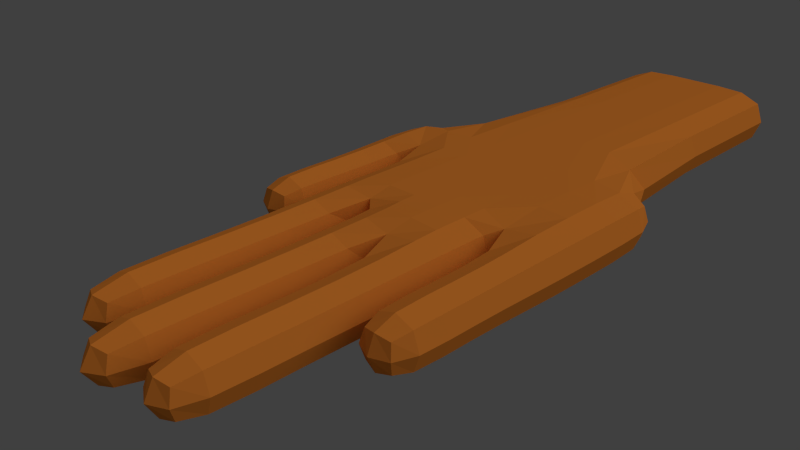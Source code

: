 # Source: air-hand-1.blend  (saved by Blender 2.68.0; exported with 4.5.12 LTS)
import bpy
from mathutils import Matrix  # noqa: F401  (used for matrix-valued properties, if any)

bpy.ops.wm.read_factory_settings(use_empty=True)
scene = bpy.context.scene
scene.name = 'Scene'

# ---- collections
col_collection_1 = bpy.data.collections.new('Collection 1'); scene.collection.children.link(col_collection_1)
col_collection_10 = bpy.data.collections.new('Collection 10'); scene.collection.children.link(col_collection_10)

# ---- materials (node trees are filled in below, after node groups)
mat_material = bpy.data.materials.new('Material')
mat_material.alpha_threshold = 0.0
mat_material.use_transparent_shadow = False
mat_material.diffuse_color = (0.8, 0.2402, 0.03371, 1.0)
mat_material.roughness = 0.5
mat_material.line_color = (0.0, 0.0, 0.0, 1.0)

# ---- material node trees

# ---- world
world_world = bpy.data.worlds.new('World'); scene.world = world_world
world_world.color = (0.05088, 0.05088, 0.05088)
world_world.use_sun_shadow = False
world_world.sun_shadow_jitter_overblur = 0.0
world_world.cycles.sampling_method = 'MANUAL'
world_world.cycles.sample_map_resolution = 256

# ---- cameras
cam_camera = bpy.data.cameras.new('Camera')
cam_camera.clip_end = 500.0
cam_camera.lens = 35.0
cam_camera.sensor_width = 32.0
cam_camera.sensor_height = 18.0
cam_camera.ortho_scale = 7.314
cam_camera.dof.focus_distance = 0.0
cam_camera.dof.aperture_fstop = 128.0

# ---- lights
light_lamp = bpy.data.lights.new('Lamp', 'SUN')
light_lamp.transmission_factor = 0.0
light_lamp.cutoff_distance = 30.0
light_lamp.angle = 1.571
light_lamp.energy = 1.0
light_lamp.shadow_buffer_clip_start = 1.001
light_lamp.shadow_soft_size = 1.0
light_lamp.shadow_cascade_max_distance = 1000.0
light_lamp.cycles.use_multiple_importance_sampling = False

# ---- meshes
me_air_hand_001 = bpy.data.meshes.new('air-hand.001')
me_air_hand_001.from_pydata([(-50.0, -30.0, -20.0), (-50.0, -10.0, -20.0), (-30.0, -10.0, -20.0), (-30.0, -30.0, -20.0), (-50.22, -30.0, 0.0), (-50.22, -10.0, 0.0), (-30.22, -10.0, 0.0), (-30.22, -30.0, 0.0), (-10.0, -30.0, 0.0), (-10.0, -10.0, 0.0), (-10.0, -30.0, -20.0), (-10.0, -10.0, -20.0), (10.0, -10.0, -20.0), (10.0, -30.0, -20.0), (10.0, -10.0, 0.0), (10.0, -30.0, 0.0), (-49.0, -50.0, -19.0), (-31.0, -50.0, -19.0), (-49.0, -50.0, -1.0), (-31.0, -50.0, -1.0), (-49.0, -70.0, -19.0), (-31.0, -70.0, -19.0), (-49.0, -70.0, -1.0), (-31.0, -70.0, -1.0), (-49.0, -90.0, -19.0), (-31.0, -90.0, -19.0), (-49.0, -90.0, -1.0), (-31.0, -90.0, -1.0), (30.0, -10.0, -20.0), (30.0, -30.0, -20.0), (30.0, -10.0, 0.0), (30.0, -30.0, 0.0), (50.0, -10.0, -20.0), (50.0, -30.0, -20.0), (50.0, -10.0, 0.0), (50.0, -30.0, 0.0), (49.0, -120.0, -19.0), (-10.0, -70.0, 0.0), (-30.0, -60.0, -20.0), (-30.0, -60.0, 0.0), (-10.0, -60.0, 0.0), (-10.0, -60.0, -20.0), (10.0, -60.0, -20.0), (10.0, -60.0, 0.0), (50.0, -60.0, -20.0), (50.0, -60.0, 0.0), (49.0, -120.0, -1.0), (31.0, -100.0, -1.0), (49.0, -100.0, -19.0), (49.0, -100.0, -1.0), (30.0, -60.0, -20.0), (30.0, -60.0, 0.0), (-30.0, -70.0, 0.0), (-30.0, -70.0, -20.0), (-10.0, -80.0, -20.0), (31.0, -100.0, -19.0), (31.0, -120.0, -19.0), (31.0, -80.0, -1.0), (49.0, -80.0, -1.0), (49.0, -80.0, -19.0), (10.0, -70.0, -20.0), (10.0, -70.0, 0.0), (30.0, -70.0, 0.0), (-10.0, -70.0, -20.0), (30.0, -70.0, -20.0), (31.0, -80.0, -19.0), (11.14, -140.0, -1.0), (10.0, -80.0, -20.0), (10.0, -80.0, 0.0), (30.0, -80.0, -20.0), (30.0, -80.0, 0.0), (-10.0, -80.0, 0.0), (31.0, -120.0, -1.0), (29.14, -165.0, -19.0), (11.14, -110.0, -19.0), (11.14, -110.0, -1.0), (29.14, -110.0, -19.0), (29.14, -110.0, -1.0), (11.14, -140.0, -19.0), (29.14, -140.0, -19.0), (29.14, -140.0, -1.0), (11.14, -165.0, -19.0), (11.14, -165.0, -1.0), (29.14, -165.0, -1.0), (9.0, -110.0, -1.0), (9.0, -110.0, -19.0), (-9.0, -110.0, -19.0), (-9.0, -110.0, -1.0), (-9.0, -170.0, -1.0), (9.0, -140.0, -1.0), (-29.0, -100.0, -19.0), (-29.0, -100.0, -1.0), (9.0, -140.0, -19.0), (-9.0, -140.0, -1.0), (-9.0, -140.0, -19.0), (-11.0, -100.0, -19.0), (-9.0, -170.0, -19.0), (9.0, -170.0, -19.0), (9.0, -170.0, -1.0), (-29.0, -160.0, -19.0), (-11.0, -100.0, -1.0), (-29.0, -130.0, -19.0), (-29.0, -130.0, -1.0), (-11.0, -130.0, -1.0), (-11.0, -130.0, -19.0), (-11.0, -160.0, -1.0), (-29.0, -160.0, -1.0), (-11.0, -160.0, -19.0), (-30.0, 90.0, -20.0), (-30.0, 90.0, 0.0), (-10.0, 90.0, 0.0), (-10.0, 90.0, -20.0), (10.0, 90.0, -20.0), (10.0, 90.0, 0.0), (30.0, 90.0, -20.0), (30.0, 90.0, 0.0)], [], [(4, 5, 1, 0), (5, 6, 2, 1), (3, 2, 11, 10), (0, 3, 17, 16), (0, 1, 2, 3), (7, 6, 5, 4), (30, 28, 114, 115), (6, 9, 110, 109), (3, 10, 41, 38), (6, 7, 8, 9), (16, 17, 21, 20), (7, 4, 18, 19), (4, 0, 16, 18), (3, 7, 19, 17), (20, 21, 25, 24), (17, 19, 23, 21), (19, 18, 22, 23), (18, 16, 20, 22), (27, 26, 24, 25), (22, 20, 24, 26), (21, 23, 27, 25), (23, 22, 26, 27), (13, 12, 28, 29), (8, 7, 39, 40), (9, 8, 15, 14), (10, 11, 12, 13), (29, 28, 32, 33), (9, 14, 113, 110), (14, 15, 31, 30), (34, 35, 33, 32), (28, 30, 34, 32), (30, 31, 35, 34), (33, 35, 45, 44), (15, 8, 40, 43), (7, 3, 38, 39), (44, 45, 58, 59), (10, 13, 42, 41), (59, 58, 49, 48), (39, 38, 53, 52), (40, 39, 52, 37), (43, 40, 37, 61), (52, 53, 90, 91), (62, 61, 68, 70), (70, 68, 75, 77), (91, 90, 101, 102), (11, 2, 108, 111), (14, 30, 115, 113), (12, 11, 111, 112), (28, 12, 112, 114), (2, 6, 109, 108), (48, 49, 46, 36), (31, 15, 43, 51), (13, 29, 50, 42), (35, 31, 51, 45), (50, 44, 59, 65), (51, 50, 65, 57), (29, 33, 44, 50), (57, 65, 55, 47), (65, 59, 48, 55), (45, 51, 57, 58), (41, 42, 60, 63), (51, 43, 61, 62), (42, 50, 64, 60), (38, 41, 63, 53), (50, 51, 62, 64), (37, 52, 91, 100), (60, 64, 69, 67), (61, 37, 71, 68), (53, 63, 95, 90), (63, 37, 100, 95), (64, 62, 70, 69), (63, 60, 67, 54), (37, 63, 54, 71), (68, 71, 87, 84), (71, 54, 86, 87), (67, 68, 84, 85), (68, 67, 74, 75), (67, 69, 76, 74), (54, 67, 85, 86), (58, 57, 47, 49), (47, 55, 56, 72), (49, 47, 72, 46), (77, 75, 66, 80), (74, 76, 79, 78), (75, 74, 78, 66), (69, 70, 77, 76), (79, 80, 83, 73), (78, 79, 73, 81), (80, 66, 82, 83), (66, 78, 81, 82), (76, 77, 80, 79), (82, 81, 73, 83), (86, 85, 92, 94), (85, 84, 89, 92), (87, 86, 94, 93), (84, 87, 93, 89), (94, 92, 97, 96), (89, 93, 88, 98), (92, 89, 98, 97), (93, 94, 96, 88), (88, 96, 97, 98), (90, 95, 104, 101), (100, 91, 102, 103), (95, 100, 103, 104), (104, 103, 105, 107), (101, 104, 107, 99), (102, 101, 99, 106), (103, 102, 106, 105), (106, 99, 107, 105), (55, 48, 36, 56), (72, 56, 36, 46)])
_uv = me_air_hand_001.uv_layers.new(name='UVMap')
_uv.uv.foreach_set('vector', [0.0, 0.0, 0.0, 0.0, 0.0, 0.0, 0.0, 0.0, 0.0, 0.0, 0.0, 0.0, 0.0, 0.0, 0.0, 0.0, 0.0, 0.0, 0.0, 0.0, 0.0, 0.0, 0.0, 0.0, 0.0, 0.0, 0.0, 0.0, 0.0, 0.0, 0.0, 0.0, 0.0, 0.0, 0.0, 0.0, 0.0, 0.0, 0.0, 0.0, 0.0, 0.0, 0.0, 0.0, 0.0, 0.0, 0.0, 0.0, 0.0, 0.0, 0.0, 0.0, 0.0, 0.0, 0.0, 0.0, 0.0, 0.0, 0.0, 0.0, 0.0, 0.0, 0.0, 0.0, 0.0, 0.0, 0.0, 0.0, 0.0, 0.0, 0.0, 0.0, 0.0, 0.0, 0.0, 0.0, 0.0, 0.0, 0.0, 0.0, 0.0, 0.0, 0.0, 0.0, 0.0, 0.0, 0.0, 0.0, 0.0, 0.0, 0.0, 0.0, 0.0, 0.0, 0.0, 0.0, 0.0, 0.0, 0.0, 0.0, 0.0, 0.0, 0.0, 0.0, 0.0, 0.0, 0.0, 0.0, 0.0, 0.0, 0.0, 0.0, 0.0, 0.0, 0.0, 0.0, 0.0, 0.0, 0.0, 0.0, 0.0, 0.0, 0.0, 0.0, 0.0, 0.0, 0.0, 0.0, 0.0, 0.0, 0.0, 0.0, 0.0, 0.0, 0.0, 0.0, 0.0, 0.0, 0.0, 0.0, 0.0, 0.0, 0.0, 0.0, 0.0, 0.0, 0.0, 0.0, 0.0, 0.0, 0.0, 0.0, 0.0, 0.0, 0.0, 0.0, 0.0, 0.0, 0.0, 0.0, 0.0, 0.0, 0.0, 0.0, 0.0, 0.0, 0.0, 0.0, 0.0, 0.0, 0.0, 0.0, 0.0, 0.0, 0.0, 0.0, 0.0, 0.0, 0.0, 0.0, 0.0, 0.0, 0.0, 0.0, 0.0, 0.0, 0.0, 0.0, 0.0, 0.0, 0.0, 0.0, 0.0, 0.0, 0.0, 0.0, 0.0, 0.0, 0.0, 0.0, 0.0, 0.0, 0.0, 0.0, 0.0, 0.0, 0.0, 0.0, 0.0, 0.0, 0.0, 0.0, 0.0, 0.0, 0.0, 0.0, 0.0, 0.0, 0.0, 0.0, 0.0, 0.0, 0.0, 0.0, 0.0, 0.0, 0.0, 0.0, 0.0, 0.0, 0.0, 0.0, 0.0, 0.0, 0.0, 0.0, 0.0, 0.0, 0.0, 0.0, 0.0, 0.0, 0.0, 0.0, 0.0, 0.0, 0.0, 0.0, 0.0, 0.0, 0.0, 0.0, 0.0, 0.0, 0.0, 0.0, 0.0, 0.0, 0.0, 0.0, 0.0, 0.0, 0.0, 0.0, 0.0, 0.0, 0.0, 0.0, 0.0, 0.0, 0.0, 0.0, 0.0, 0.0, 0.0, 0.0, 0.0, 0.0, 0.0, 0.0, 0.0, 0.0, 0.0, 0.0, 0.0, 0.0, 0.0, 0.0, 0.0, 0.0, 0.0, 0.0, 0.0, 0.0, 0.0, 0.0, 0.0, 0.0, 0.0, 0.0, 0.0, 0.0, 0.0, 0.0, 0.0, 0.0, 0.0, 0.0, 0.0, 0.0, 0.0, 0.0, 0.0, 0.0, 0.0, 0.0, 0.0, 0.0, 0.0, 0.0, 0.0, 0.0, 0.0, 0.0, 0.0, 0.0, 0.0, 0.0, 0.0, 0.0, 0.0, 0.0, 0.0, 0.0, 0.0, 0.0, 0.0, 0.0, 0.0, 0.0, 0.0, 0.0, 0.0, 0.0, 0.0, 0.0, 0.0, 0.0, 0.0, 0.0, 0.0, 0.0, 0.0, 0.0, 0.0, 0.0, 0.0, 0.0, 0.0, 0.0, 0.0, 0.0, 0.0, 0.0, 0.0, 0.0, 0.0, 0.0, 0.0, 0.0, 0.0, 0.0, 0.0, 0.0, 0.0, 0.0, 0.0, 0.0, 0.0, 0.0, 0.0, 0.0, 0.0, 0.0, 0.0, 0.0, 0.0, 0.0, 0.0, 0.0, 0.0, 0.0, 0.0, 0.0, 0.0, 0.0, 0.0, 0.0, 0.0, 0.0, 0.0, 0.0, 0.0, 0.0, 0.0, 0.0, 0.0, 0.0, 0.0, 0.0, 0.0, 0.0, 0.0, 0.0, 0.0, 0.0, 0.0, 0.0, 0.0, 0.0, 0.0, 0.0, 0.0, 0.0, 0.0, 0.0, 0.0, 0.0, 0.0, 0.0, 0.0, 0.0, 0.0, 0.0, 0.0, 0.0, 0.0, 0.0, 0.0, 0.0, 0.0, 0.0, 0.0, 0.0, 0.0, 0.0, 0.0, 0.0, 0.0, 0.0, 0.0, 0.0, 0.0, 0.0, 0.0, 0.0, 0.0, 0.0, 0.0, 0.0, 0.0, 0.0, 0.0, 0.0, 0.0, 0.0, 0.0, 0.0, 0.0, 0.0, 0.0, 0.0, 0.0, 0.0, 0.0, 0.0, 0.0, 0.0, 0.0, 0.0, 0.0, 0.0, 0.0, 0.0, 0.0, 0.0, 0.0, 0.0, 0.0, 0.0, 0.0, 0.0, 0.0, 0.0, 0.0, 0.0, 0.0, 0.0, 0.0, 0.0, 0.0, 0.0, 0.0, 0.0, 0.0, 0.0, 0.0, 0.0, 0.0, 0.0, 0.0, 0.0, 0.0, 0.0, 0.0, 0.0, 0.0, 0.0, 0.0, 0.0, 0.0, 0.0, 0.0, 0.0, 0.0, 0.0, 0.0, 0.0, 0.0, 0.0, 0.0, 0.0, 0.0, 0.0, 0.0, 0.0, 0.0, 0.0, 0.0, 0.0, 0.0, 0.0, 0.0, 0.0, 0.0, 0.0, 0.0, 0.0, 0.0, 0.0, 0.0, 0.0, 0.0, 0.0, 0.0, 0.0, 0.0, 0.0, 0.0, 0.0, 0.0, 0.0, 0.0, 0.0, 0.0, 0.0, 0.0, 0.0, 0.0, 0.0, 0.0, 0.0, 0.0, 0.0, 0.0, 0.0, 0.0, 0.0, 0.0, 0.0, 0.0, 0.0, 0.0, 0.0, 0.0, 0.0, 0.0, 0.0, 0.0, 0.0, 0.0, 0.0, 0.0, 0.0, 0.0, 0.0, 0.0, 0.0, 0.0, 0.0, 0.0, 0.0, 0.0, 0.0, 0.0, 0.0, 0.0, 0.0, 0.0, 0.0, 0.0, 0.0, 0.0, 0.0, 0.0, 0.0, 0.0, 0.0, 0.0, 0.0, 0.0, 0.0, 0.0, 0.0, 0.0, 0.0, 0.0, 0.0, 0.0, 0.0, 0.0, 0.0, 0.0, 0.0, 0.0, 0.0, 0.0, 0.0, 0.0, 0.0, 0.0, 0.0, 0.0, 0.0, 0.0, 0.0, 0.0, 0.0, 0.0, 0.0, 0.0, 0.0, 0.0, 0.0, 0.0, 0.0, 0.0, 0.0, 0.0, 0.0, 0.0, 0.0, 0.0, 0.0, 0.0, 0.0, 0.0, 0.0, 0.0, 0.0, 0.0, 0.0, 0.0, 0.0, 1.0, 0.0, 1.0, 1.0, 0.0, 1.0, 0.0, 0.0, 0.0, 0.0, 0.0, 0.0, 0.0, 0.0, 0.0, 0.0, 0.0, 0.0, 0.0, 0.0, 0.0, 0.0, 0.0, 0.0, 0.0, 0.0, 0.0, 0.0, 0.0, 0.0, 0.0, 0.0, 0.0, 0.0, 0.0, 0.0, 0.0, 0.0, 0.0, 0.0, 0.0, 0.0, 0.0, 0.0, 0.0, 0.0, 0.0, 0.0, 0.0, 0.0, 0.0, 0.0, 0.0, 0.0, 0.0, 0.0, 0.0, 0.0, 0.0, 0.0, 0.0, 0.0, 0.0, 0.0, 0.0, 0.0, 0.0, 0.0, 0.0, 0.0, 0.0, 0.0, 0.0, 0.0, 0.0, 0.0, 0.0, 0.0, 0.0, 0.0, 0.0, 0.0, 0.0, 0.0, 0.0, 0.0, 0.0, 0.0, 0.0, 0.0, 0.0, 0.0, 0.0, 0.0, 0.0, 0.0, 0.0, 0.0, 0.0, 0.0, 0.0, 0.0, 0.0, 0.0, 0.0, 0.0, 0.0, 0.0, 0.0, 0.0, 0.0, 0.0, 0.0, 0.0, 0.0, 0.0, 0.0, 0.0, 0.0, 0.0, 0.0, 0.0, 0.0, 0.0, 0.0, 0.0, 0.0, 0.0, 0.0, 0.0, 0.0, 0.0, 0.0, 0.0, 0.0, 0.0, 0.0, 0.0, 0.0, 0.0, 0.0, 0.0, 0.0, 0.0, 0.0, 0.0, 0.0, 0.0, 0.0, 0.0, 0.0, 0.0, 0.0, 0.0, 0.0, 0.0, 0.0, 0.0, 0.0, 0.0, 0.0, 0.0, 0.0, 0.0, 0.0, 0.0, 0.0, 0.0, 0.0, 0.0, 0.0, 0.0, 0.0, 0.0, 0.0, 0.0, 0.0, 0.0, 0.0, 0.0, 0.0, 0.0, 0.0, 0.0, 0.0, 0.0, 0.0, 0.0, 0.0, 0.0, 0.0, 0.0, 0.0, 0.0, 0.0, 0.0, 0.0, 0.0, 0.0, 0.0, 0.0, 0.0, 0.0, 0.0, 0.0, 0.0, 0.0, 0.0, 0.0, 0.0, 0.0, 0.0, 0.0, 0.0])
me_air_hand_001.materials.append(mat_material)
me_air_hand_001.use_remesh_preserve_volume = False
me_air_hand_001.use_remesh_preserve_attributes = False
me_air_hand_001.use_mirror_vertex_groups = False
me_air_hand_001.update()
arm_header_only = bpy.data.armatures.new('header-only')  # bones are not reproduced

# ---- objects
ob_header_only = bpy.data.objects.new('header-only', arm_header_only)
ob_air_hand = bpy.data.objects.new('air-hand', me_air_hand_001)
ob_lamp = bpy.data.objects.new('Lamp', light_lamp)
ob_camera = bpy.data.objects.new('Camera', cam_camera)

# ---- transforms, parenting, visibility, modifiers, constraints
ob_header_only.location = (0.0, 0.0, 0.0)
ob_header_only.lineart.crease_threshold = 0.0
ob_air_hand.parent = ob_header_only
ob_air_hand.location = (0.0, 0.0, 10.0)
ob_air_hand.lineart.crease_threshold = 0.0
_vg = ob_air_hand.vertex_groups.new(name='rForeArm')
_vg = ob_air_hand.vertex_groups.new(name='rHand')
_vg.add([0, 1, 2, 3, 4, 5, 6, 7, 8, 9, 10, 11, 12, 13, 14, 15, 28, 29, 30, 31, 32, 33, 34, 35, 37, 38, 39, 40, 41, 42, 43, 44, 45, 50, 51, 52, 53, 54, 60, 61, 62, 63, 64, 67, 68, 69, 70, 71, 108, 109, 110, 111, 112, 113, 114, 115], 1.0, 'REPLACE')
_vg = ob_air_hand.vertex_groups.new(name='rThumb1')
_vg = ob_air_hand.vertex_groups.new(name='rThumb2')
for _i, _w in zip([0, 1, 2, 3, 4, 5, 6, 7, 16, 17, 18, 19, 20, 21, 22, 23], [0.4432, 0.3674, 0.05865, 0.08643, 0.477, 0.3974, 0.06425, 0.07533, 0.4577, 0.4304, 0.4782, 0.4565, 0.06753, 0.06493, 0.04476, 0.04109]): _vg.add([_i], _w, 'REPLACE')
_vg = ob_air_hand.vertex_groups.new(name='rThumb3')
for _i, _w in zip([0, 3, 7, 16, 17, 18, 19, 20, 21, 22, 23, 24, 25, 26, 27], [0.01933, 0.0276, 0.01244, 0.4936, 0.4846, 0.4969, 0.491, 0.9247, 0.9243, 0.949, 0.949, 0.9762, 0.9786, 0.9814, 0.9859]): _vg.add([_i], _w, 'REPLACE')
_vg = ob_air_hand.vertex_groups.new(name='rIndex1')
_vg = ob_air_hand.vertex_groups.new(name='rIndex2')
for _i, _w in zip([37, 38, 39, 40, 41, 52, 53, 54, 63, 90, 91, 95, 100, 101, 102, 103, 104], [1.0, 0.1189, 1.0, 1.0, 0.03961, 1.0, 0.7355, 0.02943, 0.1685, 0.9098, 0.9502, 0.8842, 0.9229, 0.06864, 0.0431, 0.04121, 0.06749]): _vg.add([_i], _w, 'REPLACE')
_vg = ob_air_hand.vertex_groups.new(name='rIndex3')
for _i, _w in zip([90, 91, 95, 99, 100, 101, 102, 103, 104, 105, 106, 107], [0.06178, 0.02739, 0.05997, 0.9874, 0.02761, 0.929, 0.9524, 0.9525, 0.929, 0.9927, 0.9906, 0.9883]): _vg.add([_i], _w, 'REPLACE')
_vg = ob_air_hand.vertex_groups.new(name='rMid1')
_vg = ob_air_hand.vertex_groups.new(name='rMid2')
_vg.add([37, 54, 60, 61, 63, 67, 68, 71, 84, 85, 86, 87, 89, 92, 93, 94], 1.0, 'REPLACE')
_vg = ob_air_hand.vertex_groups.new(name='rMid3')
_vg.add([84, 85, 86, 87, 88, 89, 92, 93, 94, 96, 97, 98], 1.0, 'REPLACE')
_vg = ob_air_hand.vertex_groups.new(name='rRing1')
_vg = ob_air_hand.vertex_groups.new(name='rRing2')
for _i, _w in zip([50, 60, 61, 62, 64, 66, 67, 68, 69, 70, 74, 75, 76, 77, 78, 79, 80], [0.007411, 1.0, 1.0, 1.0, 1.0, 1.0, 1.0, 1.0, 1.0, 1.0, 1.0, 1.0, 1.0, 1.0, 1.0, 1.0, 1.0]): _vg.add([_i], _w, 'REPLACE')
_vg = ob_air_hand.vertex_groups.new(name='rRing3')
for _i, _w in zip([66, 73, 74, 75, 76, 77, 78, 79, 80, 81, 82, 83], [0.9487, 0.9845, 0.06346, 0.03269, 0.06405, 0.03458, 0.9232, 0.9231, 0.9481, 0.9835, 0.9881, 0.9901]): _vg.add([_i], _w, 'REPLACE')
_vg = ob_air_hand.vertex_groups.new(name='rPinky1')
_vg = ob_air_hand.vertex_groups.new(name='rPinky2')
for _i, _w in zip([29, 44, 45, 47, 49, 50, 51, 57, 58, 59, 64, 65], [0.00793, 0.4424, 0.4699, 0.05704, 0.07256, 0.1055, 0.08599, 0.4978, 0.8165, 0.7383, 0.01221, 0.4881]): _vg.add([_i], _w, 'REPLACE')
_vg = ob_air_hand.vertex_groups.new(name='rPinky3')
for _i, _w in zip([36, 46, 47, 48, 49, 55, 56, 58, 59, 72], [0.9694, 0.9793, 0.9377, 0.8886, 0.9228, 0.9085, 0.9701, 0.1417, 0.1967, 0.9777]): _vg.add([_i], _w, 'REPLACE')
_m = ob_air_hand.modifiers.new('Subsurf', 'SUBSURF')
_m.uv_smooth = 'PRESERVE_CORNERS'
_m.quality = 1
_m.render_levels = 1
_m.show_only_control_edges = False
_m = ob_air_hand.modifiers.new('Armature', 'ARMATURE')
_m.object = ob_header_only
ob_lamp.location = (-78.77, -115.0, 67.22)
ob_lamp.rotation_euler = (0.6503, 0.05522, 1.866)
ob_lamp.lock_rotations_4d = False
ob_lamp.empty_display_type = 'ARROWS'
ob_lamp.color = (0.0, 0.0, 0.0, 0.0)
ob_lamp.lineart.crease_threshold = 0.0
ob_camera.location = (164.6, -223.9, 114.3)
ob_camera.rotation_euler = (1.109, 0.01082, 0.8149)
ob_camera.scale = (10.0, 10.0, 10.0)
ob_camera.lock_rotations_4d = False
ob_camera.empty_display_type = 'ARROWS'
ob_camera.color = (0.0, 0.0, 0.0, 0.0)
ob_camera.display_type = 'WIRE'
ob_camera.lineart.crease_threshold = 0.0

# ---- collection membership
col_collection_1.objects.link(ob_header_only)
col_collection_1.objects.link(ob_air_hand)
col_collection_10.objects.link(ob_lamp)
col_collection_10.objects.link(ob_camera)

# ---- scene / render settings (as saved in the file)
scene.camera = ob_camera
scene.frame_start = 1; scene.frame_end = 2; scene.frame_set(2)
scene.render.engine = 'BLENDER_EEVEE_NEXT'
scene.render.image_settings.color_mode = 'RGB'
scene.render.image_settings.compression = 90
scene.render.resolution_percentage = 50
scene.render.dither_intensity = 0.0
scene.render.bake_margin = 2
scene.render.bake_bias = 0.0
scene.cycles.use_denoising = False
scene.cycles.samples = 10
scene.cycles.sampling_pattern = 'TABULATED_SOBOL'
scene.cycles.light_sampling_threshold = 0.0
scene.cycles.use_adaptive_sampling = False
scene.cycles.use_light_tree = False
scene.cycles.blur_glossy = 0.0
scene.cycles.volume_bounces = 1
scene.cycles.pixel_filter_type = 'GAUSSIAN'
scene.cycles.sample_clamp_indirect = 0.0
scene.view_settings.view_transform = 'Standard'
bpy.context.view_layer.update()
